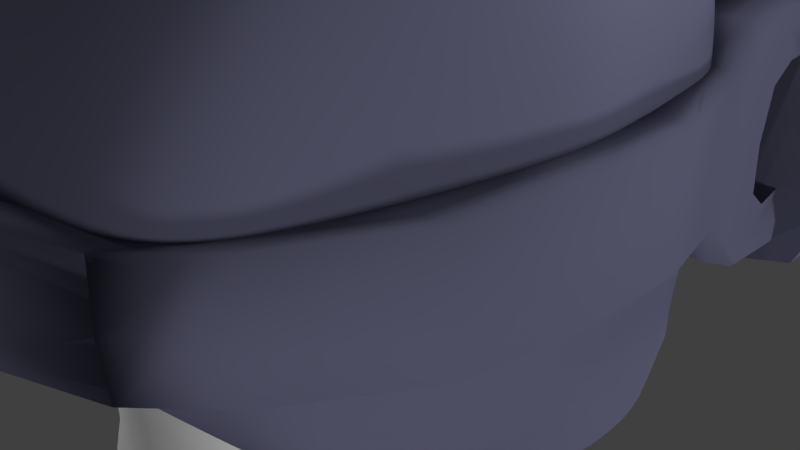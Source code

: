 # Source: head2.blend  (saved by Blender 2.78.0; exported with 4.5.12 LTS)
import bpy
from mathutils import Matrix  # noqa: F401  (used for matrix-valued properties, if any)

bpy.ops.wm.read_factory_settings(use_empty=True)
scene = bpy.context.scene
scene.name = 'Scene'

# ---- collections
col_collection_1 = bpy.data.collections.new('Collection 1'); scene.collection.children.link(col_collection_1)

# ---- materials (node trees are filled in below, after node groups)
mat_material_001 = bpy.data.materials.new('Material.001')
mat_material_001.alpha_threshold = 0.0
mat_material_001.use_transparent_shadow = False
mat_material_001.diffuse_color = (0.1139, 0.1155, 0.1845, 1.0)
mat_material_001.specular_color = (0.1329, 0.1329, 0.1329)
mat_material_001.roughness = 0.5

# ---- material node trees

# ---- world
world_world = bpy.data.worlds.new('World'); scene.world = world_world
world_world.color = (0.05088, 0.05088, 0.05088)
world_world.use_sun_shadow = False
world_world.sun_shadow_jitter_overblur = 0.0
world_world.cycles.sampling_method = 'MANUAL'

# ---- cameras
cam_camera = bpy.data.cameras.new('Camera')
cam_camera.clip_end = 100.0
cam_camera.lens = 35.0
cam_camera.sensor_width = 32.0
cam_camera.sensor_height = 18.0
cam_camera.ortho_scale = 7.314
cam_camera.dof.focus_distance = 0.0
cam_camera.dof.aperture_fstop = 128.0

# ---- lights
light_sun_003 = bpy.data.lights.new('Sun.003', 'SUN')
light_sun_003.transmission_factor = 0.0
light_sun_003.angle = 0.1993
light_sun_003.energy = 1.0
light_sun_003.shadow_buffer_clip_start = 0.5
light_sun_003.shadow_soft_size = 0.1
light_sun_003.shadow_cascade_max_distance = 1000.0
light_lamp_001 = bpy.data.lights.new('Lamp.001', 'POINT')
light_lamp_001.transmission_factor = 0.0
light_lamp_001.cutoff_distance = 30.0
light_lamp_001.energy = 100.0
light_lamp_001.shadow_buffer_clip_start = 1.001
light_lamp_001.shadow_soft_size = 0.1
light_lamp_001.shadow_maximum_resolution = 0.006
light_lamp_001.use_absolute_resolution = True
light_sun_002 = bpy.data.lights.new('Sun.002', 'SUN')
light_sun_002.transmission_factor = 0.0
light_sun_002.angle = 0.1993
light_sun_002.energy = 1.0
light_sun_002.shadow_buffer_clip_start = 0.5
light_sun_002.shadow_soft_size = 0.1
light_sun_002.shadow_cascade_max_distance = 1000.0
light_sun_001 = bpy.data.lights.new('Sun.001', 'SUN')
light_sun_001.transmission_factor = 0.0
light_sun_001.angle = 0.1993
light_sun_001.energy = 1.0
light_sun_001.shadow_buffer_clip_start = 0.5
light_sun_001.shadow_soft_size = 0.1
light_sun_001.shadow_cascade_max_distance = 1000.0
light_sun = bpy.data.lights.new('Sun', 'SUN')
light_sun.transmission_factor = 0.0
light_sun.angle = 0.1993
light_sun.energy = 1.0
light_sun.shadow_buffer_clip_start = 0.5
light_sun.shadow_soft_size = 0.1
light_sun.shadow_cascade_max_distance = 1000.0
light_lamp = bpy.data.lights.new('Lamp', 'POINT')
light_lamp.transmission_factor = 0.0
light_lamp.cutoff_distance = 30.0
light_lamp.energy = 100.0
light_lamp.shadow_buffer_clip_start = 1.001
light_lamp.shadow_soft_size = 0.1
light_lamp.shadow_maximum_resolution = 0.006
light_lamp.use_absolute_resolution = True

# ---- meshes
me_cube_002 = bpy.data.meshes.new('Cube.002')
me_cube_002.from_pydata([(-1.0, -3.085, -0.6945), (-0.7542, -2.389, 1.317), (-1.0, 1.651, -0.6945), (-0.7758, 1.769, 0.3066), (-0.7832, -1.71, 0.6596), (-0.8413, 1.422, -0.146), (-0.8668, 1.492, -0.4203), (-0.8631, -1.919, 0.0141), (-1.066, -0.6786, -0.6945), (-0.9863, 0.1986, 0.6714), (-1.0, 0.1498, 0.3043), (-0.9343, -0.1486, -0.2189), (-0.8183, -1.71, 0.321), (-0.8545, 1.457, -0.2831), (-0.9261, 0.0006009, 0.01895), (-0.8971, 1.571, -0.5574), (-0.8908, -2.434, -0.3199), (-0.9754, -0.4136, -0.4567), (1.0, -3.085, -0.6945), (0.7542, -2.389, 1.317), (1.0, 1.651, -0.6945), (0.7758, 1.769, 0.3066), (0.7832, -1.71, 0.6596), (0.8413, 1.422, -0.146), (0.8668, 1.492, -0.4203), (0.8631, -1.919, 0.0141), (1.066, -0.6786, -0.6945), (0.9863, 0.1986, 0.6714), (1.0, 0.1498, 0.3043), (0.9343, -0.1486, -0.2189), (0.0, 1.728, -0.6945), (0.0, 2.887, 0.1202), (0.0, -3.085, -0.6945), (0.0, -2.493, 1.317), (0.0, -2.118, 0.6596), (0.0, 2.154, -0.146), (0.0, 1.743, -0.4203), (0.0, -2.167, -0.01748), (0.0, 0.1986, 0.7185), (0.0, -0.6786, -0.6945), (0.8183, -1.71, 0.321), (0.8545, 1.457, -0.2831), (0.9261, 0.0006009, 0.01895), (0.0, 1.948, -0.2831), (0.0, -2.107, 0.321), (0.8971, 1.571, -0.5574), (0.8908, -2.434, -0.3199), (0.9754, -0.4136, -0.4567), (0.0, -2.626, -0.356), (0.0, 1.735, -0.5574)], [], [(10, 9, 3, 5), (34, 33, 1, 4), (38, 9, 1, 33), (44, 34, 4, 12), (14, 10, 5, 13), (17, 11, 6, 15), (48, 37, 7, 16), (16, 7, 11, 17), (12, 4, 10, 14), (31, 3, 9, 38), (4, 1, 9, 10), (2, 30, 39, 8), (15, 6, 36, 49), (13, 5, 35, 43), (8, 39, 32, 0), (5, 3, 31, 35), (6, 13, 43, 36), (7, 12, 14, 11), (11, 14, 13, 6), (37, 44, 12, 7), (2, 15, 49, 30), (0, 16, 17, 8), (32, 48, 16, 0), (8, 17, 15, 2), (28, 23, 21, 27), (34, 22, 19, 33), (38, 33, 19, 27), (44, 40, 22, 34), (42, 41, 23, 28), (47, 45, 24, 29), (48, 46, 25, 37), (46, 47, 29, 25), (40, 42, 28, 22), (31, 38, 27, 21), (22, 28, 27, 19), (20, 26, 39, 30), (45, 49, 36, 24), (41, 43, 35, 23), (26, 18, 32, 39), (23, 35, 31, 21), (24, 36, 43, 41), (25, 29, 42, 40), (29, 24, 41, 42), (37, 25, 40, 44), (20, 30, 49, 45), (18, 26, 47, 46), (32, 18, 46, 48), (26, 20, 45, 47)])
me_cube_002.polygons.foreach_set('use_smooth', [True] * 48)
_k = {(0, 8): 1.0, (1, 4): 1.0, (3, 9): 1.0, (2, 15): 1.0, (2, 30): 1.0, (1, 33): 1.0, (4, 12): 1.0, (3, 5): 1.0, (4, 34): 1.0, (5, 10): 1.0, (6, 13): 1.0, (7, 16): 1.0, (6, 11): 1.0, (7, 37): 1.0, (2, 8): 1.0, (1, 9): 1.0, (4, 10): 1.0, (7, 11): 1.0, (8, 17): 1.0, (11, 14): 1.0, (8, 39): 1.0, (9, 10): 1.0, (3, 31): 1.0, (0, 32): 1.0, (5, 35): 1.0, (6, 36): 1.0, (9, 38): 1.0, (30, 39): 1.0, (31, 38): 1.0, (32, 48): 1.0, (30, 49): 1.0, (36, 43): 1.0, (37, 44): 1.0, (33, 38): 1.0, (32, 39): 1.0, (33, 34): 1.0, (31, 35): 1.0, (7, 12): 1.0, (5, 13): 1.0, (10, 14): 1.0, (35, 43): 1.0, (34, 44): 1.0, (13, 43): 1.0, (12, 14): 1.0, (13, 14): 1.0, (12, 44): 1.0, (6, 15): 1.0, (0, 16): 1.0, (11, 17): 1.0, (37, 48): 1.0, (36, 49): 1.0, (15, 49): 1.0, (16, 17): 1.0, (16, 48): 1.0, (15, 17): 1.0, (18, 26): 1.0, (19, 22): 1.0, (21, 27): 1.0, (20, 45): 1.0, (20, 30): 1.0, (19, 33): 1.0, (22, 40): 1.0, (21, 23): 1.0, (22, 34): 1.0, (23, 28): 1.0, (24, 41): 1.0, (25, 46): 1.0, (24, 29): 1.0, (25, 37): 1.0, (20, 26): 1.0, (19, 27): 1.0, (22, 28): 1.0, (25, 29): 1.0, (26, 47): 1.0, (29, 42): 1.0, (26, 39): 1.0, (27, 28): 1.0, (21, 31): 1.0, (18, 32): 1.0, (23, 35): 1.0, (24, 36): 1.0, (27, 38): 1.0, (25, 40): 1.0, (23, 41): 1.0, (28, 42): 1.0, (41, 43): 1.0, (40, 42): 1.0, (41, 42): 1.0, (40, 44): 1.0, (24, 45): 1.0, (18, 46): 1.0, (29, 47): 1.0, (45, 49): 1.0, (46, 47): 1.0, (46, 48): 1.0, (45, 47): 1.0}
me_cube_002.attributes.new('crease_edge', 'FLOAT', 'EDGE').data.foreach_set('value', [_k.get((min(e.vertices), max(e.vertices)), 0.0) for e in me_cube_002.edges])
me_cube_002.use_remesh_preserve_volume = False
me_cube_002.use_remesh_preserve_attributes = False
me_cube_002.use_mirror_vertex_groups = False
me_cube_002.update()
me_cube_001 = bpy.data.meshes.new('Cube.001')
me_cube_001.from_pydata([(1.09, -1.096, 1.628), (1.093, 0.9555, 1.628), (0.9215, -1.042, 1.912), (1.026, 1.0, -0.9682), (0.9725, 1.0, 1.783), (1.178, 1.0, 0.6916), (1.191, -1.349, 0.6916), (1.203, 0.9555, 1.188), (1.183, -1.228, 1.188), (1.224, 1.0, -0.1542), (1.049, -1.076, -0.1542), (0.5735, 1.292, 1.685), (0.6053, -1.439, 1.721), (0.4863, 0.9908, 1.988), (0.5275, 1.0, -1.326), (0.4863, -0.9686, 2.096), (0.5494, -1.832, 0.6916), (0.3649, 1.211, 0.6916), (0.6603, -1.724, 1.188), (0.5458, 1.325, 1.188), (0.3516, 1.586, -0.3105), (0.6122, -1.076, -0.3282), (1.209, 1.0, -0.2303), (0.6046, 1.533, -0.4356), (1.261, 1.0, 0.4153), (1.195, -1.36, 0.4153), (0.2981, 1.191, 0.2996), (0.6384, -1.704, 0.3585), (0.2077, -1.439, 1.721), (0.181, 1.299, -1.383), (0.1669, -0.9228, 2.165), (0.2234, -1.898, 0.6916), (0.2266, -1.761, 1.188), (0.2101, -1.076, -0.4425), (0.2077, 1.319, 1.685), (0.1669, 0.9359, 2.049), (0.2234, 1.477, 0.6916), (0.2266, 1.443, 1.188), (0.2101, 1.797, -0.256), (0.2075, 1.609, -0.4076), (0.1639, 1.421, 0.2496), (0.2191, -1.704, 0.3211), (1.243, 1.0, 0.1544), (1.175, -1.272, 0.1544), (0.2642, 1.475, 0.04393), (0.6264, -1.401, 0.04393), (0.2149, -1.401, -0.02867), (0.1487, 1.593, 0.08978), (1.212, 1.0, -0.3437), (0.5932, 1.455, -0.5957), (0.2036, 1.519, -0.5886), (1.199, 1.0, -0.4092), (0.5867, 1.409, -0.6881), (0.2013, 1.467, -0.6932), (1.19, 1.0, -0.4551), (0.5821, 1.378, -0.753), (0.1997, 1.431, -0.7665), (1.17, 1.0, -0.552), (0.5723, 1.31, -0.8898), (0.1964, 1.354, -0.9212), (1.194, 1.0, -0.4322), (0.5844, 1.394, -0.7205), (0.2005, 1.449, -0.7298), (1.18, 1.0, -0.5036), (0.5772, 1.344, -0.8214), (0.1981, 1.393, -0.8439), (1.157, 1.0, -0.6163), (0.5659, 1.266, -0.9523), (0.1942, 1.304, -1.0), (1.321, -0.2418, 1.685), (0.958, -0.03745, -0.871), (1.082, -0.09342, 1.921), (1.412, -0.3682, 0.6916), (1.43, -0.3459, 1.188), (1.274, -0.09551, -0.124), (0.5962, -0.09342, 2.148), (0.4876, -0.1804, -1.021), (1.255, -0.03745, -0.2303), (1.361, -0.3682, 0.4153), (0.2768, -0.09342, 2.253), (1.285, -0.2728, 0.1544), (1.18, -0.03745, -0.3437), (1.161, -0.03745, -0.4092), (1.151, -0.03745, -0.4551), (1.121, -0.03745, -0.552), (1.156, -0.03745, -0.4322), (1.142, -0.03745, -0.5036), (1.102, -0.03745, -0.6163), (0.991, 0.2573, -1.0), (1.289, 0.111, 1.701), (1.051, 0.2172, 1.897), (1.381, 0.02054, 0.6916), (1.399, 0.03647, 1.188), (1.266, 0.2049, -0.1186), (0.5649, 0.2146, 2.145), (0.5275, 0.1549, -1.158), (1.259, 0.2573, -0.2303), (1.355, 0.02054, 0.4153), (0.181, 0.2399, -1.284), (0.2455, 0.199, 2.211), (1.288, 0.08884, 0.1544), (1.208, 0.2636, -0.3437), (1.199, 0.2573, -0.4092), (1.19, 0.2573, -0.4551), (1.17, 0.2573, -0.552), (1.194, 0.2573, -0.4322), (1.18, 0.2573, -0.5036), (1.157, 0.2573, -0.6163), (1.055, 0.5845, -1.0), (1.255, 0.5026, 1.701), (1.017, 0.5621, 1.875), (1.346, 0.452, 0.6916), (1.365, 0.4609, 1.188), (1.266, 0.5552, -0.1008), (0.5303, 0.5566, 2.074), (0.5275, 0.5272, -1.267), (1.237, 0.5845, -0.2303), (1.321, 0.452, 0.4153), (0.181, 0.7064, -1.387), (0.2109, 0.5236, 2.147), (1.288, 0.4902, 0.1544), (1.208, 0.5908, -0.3437), (1.199, 0.5845, -0.4092), (1.19, 0.5845, -0.4551), (1.17, 0.5845, -0.552), (1.194, 0.5845, -0.4322), (1.18, 0.5845, -0.5036), (1.157, 0.5845, -0.6163), (1.055, 0.7922, -1.0), (1.233, 0.7513, 1.701), (0.9945, 0.781, 1.85), (1.324, 0.726, 0.6916), (1.343, 0.7305, 1.188), (1.224, 0.7776, -0.1542), (0.5083, 0.7737, 2.026), (0.5275, 0.7636, -1.317), (1.209, 0.7922, -0.2303), (1.299, 0.726, 0.4153), (0.181, 1.003, -1.444), (0.1889, 0.7298, 2.106), (1.285, 0.7451, 0.1544), (1.212, 0.7922, -0.3437), (1.199, 0.7922, -0.4092), (1.19, 0.7922, -0.4551), (1.17, 0.7922, -0.552), (1.194, 0.7922, -0.4322), (1.18, 0.7922, -0.5036), (1.157, 0.7922, -0.6163), (1.119, 1.0, -0.8081), (0.5467, 1.133, -1.139), (0.1876, 1.301, -1.192), (1.053, -0.03745, -0.8081), (1.119, 0.2573, -0.8081), (1.119, 0.5845, -0.8081), (1.119, 0.7922, -0.8081), (0.3365, 1.538, -0.1571), (0.185, 1.714, -0.115), (0.2084, 1.677, -0.3707), (0.908, 1.173, 1.685), (0.7294, 0.9954, 1.902), (0.9767, 1.088, 0.6916), (0.9904, 1.185, 1.188), (0.788, 1.293, -0.2324), (0.908, -1.339, 1.656), (0.7912, 1.0, -1.163), (0.7039, -1.005, 2.004), (0.9767, -1.692, 0.6916), (0.9904, -1.651, 1.188), (0.9183, -1.076, -0.2412), (0.9069, 1.267, -0.333), (0.9576, -1.519, 0.3869), (0.8558, 1.096, 0.3575), (0.7585, 1.238, 0.09919), (0.9396, -1.401, 0.09919), (0.8898, 1.333, -0.4697), (0.88, 1.31, -0.5487), (0.8731, 1.294, -0.604), (0.8585, 1.261, -0.7209), (0.8765, 1.302, -0.5763), (0.8658, 1.277, -0.6625), (0.8489, 1.238, -0.7843), (0.8393, -0.09342, 2.012), (0.7912, -0.05633, -0.9413), (0.7912, 0.2061, -1.079), (0.8081, 0.2159, 2.024), (0.7734, 0.5593, 1.971), (0.7912, 0.5558, -1.151), (0.7912, 0.7779, -1.186), (0.7514, 0.7774, 1.935), (0.82, 1.121, -0.9736), (0.2299, -0.6857, -0.7245), (0.5143, -0.7012, -0.6315), (1.047, -0.7023, -0.3736), (0.4012, -0.3948, -0.8901), (0.7488, -0.4121, -0.7411), (1.124, -0.3198, -0.4423), (1.182, -0.3434, -0.1542), (1.146, -0.7095, -0.1542), (0.5063, -0.3451, -0.831), (0.3439, -0.6624, -0.672), (0.1151, -1.076, -0.4695), (0.0, 1.321, 1.685), (0.0, -1.439, 1.721), (-1.09, -1.096, 1.628), (-1.093, 0.9555, 1.628), (-0.9215, -1.042, 1.912), (-1.026, 1.0, -0.9682), (-0.9725, 1.0, 1.783), (0.0, 1.429, -1.385), (0.0, 0.9359, 2.085), (0.0, -0.9411, 2.155), (-1.178, 1.0, 0.6916), (-1.191, -1.349, 0.6916), (0.0, -1.935, 0.6916), (0.0, 1.541, 0.6916), (-1.203, 0.9555, 1.188), (-1.183, -1.228, 1.188), (0.0, -1.761, 1.188), (0.0, 1.49, 1.188), (-1.224, 1.0, -0.1542), (-1.049, -1.076, -0.1542), (0.0, -1.076, -0.5022), (0.0, 1.899, -0.2183), (-0.5735, 1.292, 1.685), (-0.6053, -1.439, 1.721), (-0.4863, 0.9908, 1.988), (-0.5275, 1.0, -1.326), (-0.4863, -0.9686, 2.096), (-0.5494, -1.832, 0.6916), (-0.3649, 1.211, 0.6916), (-0.6603, -1.724, 1.188), (-0.5458, 1.325, 1.188), (-0.3516, 1.586, -0.3105), (-0.6122, -1.076, -0.3282), (-1.209, 1.0, -0.2303), (0.0, 1.655, -0.3937), (-0.6046, 1.533, -0.4356), (-1.261, 1.0, 0.4153), (-1.195, -1.36, 0.4153), (0.0, -1.704, 0.3016), (0.0, 1.523, 0.4312), (-0.2981, 1.191, 0.2996), (-0.6384, -1.704, 0.3585), (-0.2077, -1.439, 1.721), (-0.181, 1.299, -1.383), (-0.1669, -0.9228, 2.165), (-0.2234, -1.898, 0.6916), (-0.2266, -1.761, 1.188), (-0.2101, -1.076, -0.4425), (-0.2077, 1.319, 1.685), (-0.1669, 0.9359, 2.049), (-0.2234, 1.477, 0.6916), (-0.2266, 1.443, 1.188), (-0.2101, 1.797, -0.256), (-0.2075, 1.609, -0.4076), (-0.1639, 1.421, 0.2496), (-0.2191, -1.704, 0.3211), (-1.243, 1.0, 0.1544), (-1.175, -1.272, 0.1544), (0.0, -1.401, -0.06659), (0.0, 1.709, 0.1137), (-0.2642, 1.475, 0.04393), (-0.6264, -1.401, 0.04393), (-0.2149, -1.401, -0.02867), (-0.1487, 1.593, 0.08978), (-1.212, 1.0, -0.3437), (0.0, 1.682, -0.6006), (-0.5932, 1.455, -0.5957), (-0.2036, 1.519, -0.5886), (-1.199, 1.0, -0.4092), (0.0, 1.607, -0.7099), (-0.5867, 1.409, -0.6881), (-0.2013, 1.467, -0.6932), (-1.19, 1.0, -0.4551), (0.0, 1.604, -0.784), (-0.5821, 1.378, -0.753), (-0.1997, 1.431, -0.7665), (-1.17, 1.0, -0.552), (0.0, 1.552, -0.9704), (-0.5723, 1.31, -0.8898), (-0.1964, 1.354, -0.9212), (-1.194, 1.0, -0.4322), (0.0, 1.53, -0.7483), (-0.5844, 1.394, -0.7205), (-0.2005, 1.449, -0.7298), (-1.18, 1.0, -0.5036), (0.0, 1.608, -0.8662), (-0.5772, 1.344, -0.8214), (-0.1981, 1.393, -0.8439), (-1.157, 1.0, -0.6163), (0.0, 1.494, -1.033), (-0.5659, 1.266, -0.9523), (-0.1942, 1.304, -1.0), (-1.321, -0.2418, 1.685), (-0.958, -0.03745, -0.871), (-1.082, -0.09342, 1.921), (0.0, -0.09342, 2.289), (-1.412, -0.3682, 0.6916), (-1.43, -0.3459, 1.188), (-1.285, -0.1106, -0.1275), (-0.5962, -0.09342, 2.148), (-0.4876, -0.1804, -1.021), (-1.227, -0.03745, -0.2303), (-1.361, -0.3682, 0.4153), (-0.2768, -0.09342, 2.253), (-1.285, -0.2728, 0.1544), (-1.18, -0.03745, -0.3437), (-1.161, -0.03745, -0.4092), (-1.151, -0.03745, -0.4551), (-1.121, -0.03745, -0.552), (-1.156, -0.03745, -0.4322), (-1.142, -0.03745, -0.5036), (-1.102, -0.03745, -0.6163), (-0.991, 0.2573, -1.0), (-1.289, 0.111, 1.701), (-1.051, 0.2172, 1.897), (0.0, 0.199, 2.247), (0.0, 0.4435, -1.348), (-1.381, 0.02054, 0.6916), (-1.399, 0.03647, 1.188), (-1.245, 0.2049, -0.1186), (-0.5649, 0.2146, 2.145), (-0.5275, 0.1549, -1.158), (-1.23, 0.2573, -0.2303), (-1.355, 0.02054, 0.4153), (-0.181, 0.2399, -1.284), (-0.2455, 0.199, 2.211), (-1.285, 0.08884, 0.1544), (-1.212, 0.2573, -0.3437), (-1.199, 0.2573, -0.4092), (-1.19, 0.2573, -0.4551), (-1.17, 0.2573, -0.552), (-1.194, 0.2573, -0.4322), (-1.18, 0.2573, -0.5036), (-1.157, 0.2573, -0.6163), (-1.055, 0.5845, -1.0), (-1.255, 0.5026, 1.701), (-1.017, 0.5621, 1.875), (0.0, 0.5236, 2.183), (0.0, 0.8866, -1.409), (-1.346, 0.452, 0.6916), (-1.365, 0.4609, 1.188), (-1.249, 0.5552, -0.1008), (-0.5303, 0.5566, 2.074), (-0.5275, 0.5272, -1.267), (-1.233, 0.5845, -0.2303), (-1.321, 0.452, 0.4153), (-0.181, 0.7064, -1.387), (-0.2109, 0.5236, 2.147), (-1.285, 0.4902, 0.1544), (-1.212, 0.5845, -0.3437), (-1.199, 0.5845, -0.4092), (-1.19, 0.5845, -0.4551), (-1.17, 0.5845, -0.552), (-1.194, 0.5845, -0.4322), (-1.18, 0.5845, -0.5036), (-1.157, 0.5845, -0.6163), (-1.055, 0.7922, -1.0), (-1.233, 0.7513, 1.701), (-0.9945, 0.781, 1.85), (0.0, 0.7298, 2.142), (0.0, 1.168, -1.459), (-1.324, 0.726, 0.6916), (-1.343, 0.7305, 1.188), (-1.249, 0.7776, -0.1542), (-0.5083, 0.7737, 2.026), (-0.5275, 0.7636, -1.317), (-1.233, 0.7922, -0.2303), (-1.299, 0.726, 0.4153), (-0.181, 1.003, -1.444), (-0.1889, 0.7298, 2.106), (-1.285, 0.7451, 0.1544), (-1.212, 0.7922, -0.3437), (-1.199, 0.7922, -0.4092), (-1.19, 0.7922, -0.4551), (-1.17, 0.7922, -0.552), (-1.194, 0.7922, -0.4322), (-1.18, 0.7922, -0.5036), (-1.157, 0.7922, -0.6163), (-1.119, 1.0, -0.8081), (0.0, 1.514, -1.225), (-0.5467, 1.133, -1.139), (-0.1876, 1.301, -1.192), (-1.053, -0.03745, -0.8081), (-1.119, 0.2573, -0.8081), (-1.119, 0.5845, -0.8081), (-1.119, 0.7922, -0.8081), (0.0, 1.835, -0.09371), (-0.3365, 1.538, -0.1571), (-0.185, 1.714, -0.115), (-0.2084, 1.677, -0.3707), (-0.908, 1.173, 1.685), (-0.7294, 0.9954, 1.902), (-0.9767, 1.088, 0.6916), (-0.9904, 1.185, 1.188), (-0.788, 1.293, -0.2324), (-0.908, -1.339, 1.656), (-0.7912, 1.0, -1.163), (-0.7039, -1.005, 2.004), (-0.9767, -1.692, 0.6916), (-0.9904, -1.651, 1.188), (-0.9183, -1.076, -0.2412), (-0.9069, 1.267, -0.333), (-0.9576, -1.519, 0.3869), (-0.8558, 1.096, 0.3575), (-0.7585, 1.238, 0.09919), (-0.9396, -1.401, 0.09919), (-0.8898, 1.333, -0.4697), (-0.88, 1.31, -0.5487), (-0.8731, 1.294, -0.604), (-0.8585, 1.261, -0.7209), (-0.8765, 1.302, -0.5763), (-0.8658, 1.277, -0.6625), (-0.8489, 1.238, -0.7843), (-0.8393, -0.09342, 2.012), (-0.7912, -0.05633, -0.9413), (-0.7912, 0.2061, -1.079), (-0.8081, 0.2159, 2.024), (-0.7734, 0.5593, 1.971), (-0.7912, 0.5558, -1.151), (-0.7912, 0.7779, -1.186), (-0.7514, 0.7774, 1.935), (-0.82, 1.121, -0.9736), (-0.2299, -0.6857, -0.7245), (0.0, -0.5842, -0.7537), (-0.5143, -0.7012, -0.6315), (-1.047, -0.7023, -0.3736), (-0.4012, -0.3948, -0.8901), (0.0, -0.2053, -0.9473), (-0.7488, -0.4121, -0.7411), (-1.124, -0.3198, -0.4423), (-1.182, -0.3434, -0.1542), (-1.146, -0.7095, -0.1542), (-0.5063, -0.3451, -0.831), (-0.3439, -0.6624, -0.672), (-0.1151, -1.076, -0.4695)], [], [(78, 72, 6, 25), (158, 159, 4, 1), (69, 71, 2, 0), (41, 31, 213, 239), (161, 158, 1, 7), (79, 296, 210, 30), (73, 69, 0, 8), (28, 30, 210, 202), (32, 28, 202, 217), (171, 160, 5, 24), (31, 32, 217, 213), (72, 73, 8, 6), (160, 161, 7, 5), (169, 162, 9, 22), (221, 424, 199, 200), (39, 157, 20, 23), (36, 37, 19, 17), (166, 167, 18, 16), (40, 36, 17, 26), (167, 163, 12, 18), (163, 165, 15, 12), (181, 75, 15, 165), (37, 34, 11, 19), (170, 166, 16, 27), (34, 35, 13, 11), (50, 39, 23, 49), (174, 169, 22, 48), (173, 170, 27, 45), (47, 40, 26, 44), (172, 171, 24, 42), (46, 41, 239, 259), (80, 78, 25, 43), (45, 27, 41, 46), (260, 240, 40, 47), (266, 235, 39, 50), (201, 209, 35, 34), (218, 201, 34, 37), (240, 214, 36, 40), (214, 218, 37, 36), (235, 157, 39), (16, 18, 32, 31), (18, 12, 28, 32), (12, 15, 30, 28), (75, 79, 30, 15), (27, 16, 31, 41), (222, 387, 156, 38), (21, 45, 46, 33), (74, 80, 43, 10, 197, 196), (33, 46, 259, 221, 200), (162, 172, 42, 9), (38, 156, 155, 20), (168, 173, 45, 21), (270, 266, 50, 53), (175, 174, 48, 51), (53, 50, 49, 52), (62, 53, 52, 61), (178, 175, 51, 60), (282, 270, 53, 62), (286, 274, 56, 65), (179, 176, 54, 63), (65, 56, 55, 64), (68, 59, 58, 67), (180, 177, 57, 66), (290, 278, 59, 68), (274, 282, 62, 56), (176, 178, 60, 54), (56, 62, 61, 55), (59, 65, 64, 58), (177, 179, 63, 57), (278, 286, 65, 59), (380, 290, 68, 150), (189, 180, 66, 148), (150, 68, 67, 149), (152, 107, 87, 151), (104, 106, 86, 84), (103, 105, 85, 83), (107, 104, 84, 87), (106, 103, 83, 86), (105, 102, 82, 85), (102, 101, 81, 82), (93, 100, 80, 74), (94, 99, 79, 75), (100, 97, 78, 80), (101, 96, 77, 81), (184, 94, 75, 181), (96, 93, 74, 77), (91, 92, 73, 72), (92, 89, 69, 73), (99, 316, 296, 79), (183, 88, 70, 182), (89, 90, 71, 69), (97, 91, 72, 78), (117, 111, 91, 97), (109, 110, 90, 89), (186, 108, 88, 183), (119, 338, 316, 99), (112, 109, 89, 92), (111, 112, 92, 91), (116, 113, 93, 96), (185, 114, 94, 184), (118, 115, 95, 98), (121, 116, 96, 101), (120, 117, 97, 100), (339, 118, 98, 317), (114, 119, 99, 94), (113, 120, 100, 93), (122, 121, 101, 102), (125, 122, 102, 105), (126, 123, 103, 106), (127, 124, 104, 107), (123, 125, 105, 103), (124, 126, 106, 104), (153, 127, 107, 152), (154, 147, 127, 153), (144, 146, 126, 124), (143, 145, 125, 123), (147, 144, 124, 127), (146, 143, 123, 126), (145, 142, 122, 125), (142, 141, 121, 122), (133, 140, 120, 113), (134, 139, 119, 114), (361, 138, 118, 339), (140, 137, 117, 120), (141, 136, 116, 121), (138, 135, 115, 118), (188, 134, 114, 185), (136, 133, 113, 116), (131, 132, 112, 111), (132, 129, 109, 112), (139, 360, 338, 119), (187, 128, 108, 186), (129, 130, 110, 109), (137, 131, 111, 117), (24, 5, 131, 137), (1, 4, 130, 129), (164, 3, 128, 187), (35, 209, 360, 139), (7, 1, 129, 132), (5, 7, 132, 131), (22, 9, 133, 136), (159, 13, 134, 188), (29, 14, 135, 138), (48, 22, 136, 141), (42, 24, 137, 140), (208, 29, 138, 361), (13, 35, 139, 134), (9, 42, 140, 133), (51, 48, 141, 142), (60, 51, 142, 145), (63, 54, 143, 146), (66, 57, 144, 147), (54, 60, 145, 143), (57, 63, 146, 144), (148, 66, 147, 154), (3, 148, 154, 128), (128, 154, 153, 108), (108, 153, 152, 88), (88, 152, 151, 70), (29, 150, 149, 14), (164, 189, 148, 3), (208, 380, 150, 29), (155, 156, 47, 44), (156, 387, 260, 47), (157, 235, 222, 38), (20, 157, 38), (14, 149, 189, 164), (4, 159, 188, 130), (14, 164, 187, 135), (135, 187, 186, 115), (130, 188, 185, 110), (110, 185, 184, 90), (115, 186, 183, 95), (95, 183, 182, 76), (90, 184, 181, 71), (149, 67, 180, 189), (58, 64, 179, 177), (55, 61, 178, 176), (67, 58, 177, 180), (64, 55, 176, 179), (61, 52, 175, 178), (52, 49, 174, 175), (10, 43, 173, 168), (20, 155, 44, 172, 162), (44, 26, 171, 172), (43, 25, 170, 173), (49, 23, 169, 174), (25, 6, 166, 170), (71, 181, 165, 2), (0, 2, 165, 163), (8, 0, 163, 167), (6, 8, 167, 166), (23, 20, 162, 169), (17, 19, 161, 160), (26, 17, 160, 171), (19, 11, 158, 161), (11, 13, 159, 158), (168, 192, 197, 10), (33, 191, 192, 168, 21), (424, 190, 221), (192, 191, 194, 195), (191, 199, 198, 194), (428, 193, 190, 424), (195, 194, 151, 87, 84, 86, 83, 85, 82, 81), (194, 198, 182, 70, 151), (196, 195, 81, 77, 74), (197, 192, 195, 196), (182, 198, 428, 317, 76), (198, 199, 424, 428), (200, 199, 191, 33), (76, 193, 428, 317, 98, 95), (303, 238, 212, 297), (391, 204, 207, 392), (293, 203, 205, 295), (256, 239, 213, 246), (394, 215, 204, 391), (304, 245, 210, 296), (298, 216, 203, 293), (243, 202, 210, 245), (247, 217, 202, 243), (404, 237, 211, 393), (246, 213, 217, 247), (297, 212, 216, 298), (393, 211, 215, 394), (402, 234, 219, 395), (221, 435, 434, 424), (254, 236, 232, 390), (251, 229, 231, 252), (399, 228, 230, 400), (255, 241, 229, 251), (400, 230, 224, 396), (396, 224, 227, 398), (414, 398, 227, 300), (252, 231, 223, 249), (403, 242, 228, 399), (249, 223, 225, 250), (268, 267, 236, 254), (407, 265, 234, 402), (406, 262, 242, 403), (264, 261, 241, 255), (405, 257, 237, 404), (263, 259, 239, 256), (305, 258, 238, 303), (262, 263, 256, 242), (260, 264, 255, 240), (266, 268, 254, 235), (201, 249, 250, 209), (218, 252, 249, 201), (240, 255, 251, 214), (214, 251, 252, 218), (235, 254, 390), (228, 246, 247, 230), (230, 247, 243, 224), (224, 243, 245, 227), (300, 227, 245, 304), (242, 256, 246, 228), (222, 253, 389, 387), (233, 248, 263, 262), (299, 431, 432, 220, 258, 305), (248, 435, 221, 259, 263), (395, 219, 257, 405), (253, 232, 388, 389), (401, 233, 262, 406), (270, 272, 268, 266), (408, 269, 265, 407), (272, 271, 267, 268), (284, 283, 271, 272), (411, 281, 269, 408), (282, 284, 272, 270), (286, 288, 276, 274), (412, 285, 273, 409), (288, 287, 275, 276), (292, 291, 279, 280), (413, 289, 277, 410), (290, 292, 280, 278), (274, 276, 284, 282), (409, 273, 281, 411), (276, 275, 283, 284), (280, 279, 287, 288), (410, 277, 285, 412), (278, 280, 288, 286), (380, 382, 292, 290), (422, 379, 289, 413), (382, 381, 291, 292), (384, 383, 312, 334), (331, 309, 311, 333), (330, 308, 310, 332), (334, 312, 309, 331), (333, 311, 308, 330), (332, 310, 307, 329), (329, 307, 306, 328), (320, 299, 305, 327), (321, 300, 304, 326), (327, 305, 303, 324), (328, 306, 302, 323), (417, 414, 300, 321), (323, 302, 299, 320), (318, 297, 298, 319), (319, 298, 293, 314), (326, 304, 296, 316), (416, 415, 294, 313), (314, 293, 295, 315), (324, 303, 297, 318), (346, 324, 318, 340), (336, 314, 315, 337), (419, 416, 313, 335), (348, 326, 316, 338), (341, 319, 314, 336), (340, 318, 319, 341), (345, 323, 320, 342), (418, 417, 321, 343), (347, 325, 322, 344), (350, 328, 323, 345), (349, 327, 324, 346), (339, 317, 325, 347), (343, 321, 326, 348), (342, 320, 327, 349), (351, 329, 328, 350), (354, 332, 329, 351), (355, 333, 330, 352), (356, 334, 331, 353), (352, 330, 332, 354), (353, 331, 333, 355), (385, 384, 334, 356), (386, 385, 356, 378), (375, 353, 355, 377), (374, 352, 354, 376), (378, 356, 353, 375), (377, 355, 352, 374), (376, 354, 351, 373), (373, 351, 350, 372), (364, 342, 349, 371), (365, 343, 348, 370), (361, 339, 347, 369), (371, 349, 346, 368), (372, 350, 345, 367), (369, 347, 344, 366), (421, 418, 343, 365), (367, 345, 342, 364), (362, 340, 341, 363), (363, 341, 336, 358), (370, 348, 338, 360), (420, 419, 335, 357), (358, 336, 337, 359), (368, 346, 340, 362), (237, 368, 362, 211), (204, 358, 359, 207), (397, 420, 357, 206), (250, 370, 360, 209), (215, 363, 358, 204), (211, 362, 363, 215), (234, 367, 364, 219), (392, 421, 365, 225), (244, 369, 366, 226), (265, 372, 367, 234), (257, 371, 368, 237), (208, 361, 369, 244), (225, 365, 370, 250), (219, 364, 371, 257), (269, 373, 372, 265), (281, 376, 373, 269), (285, 377, 374, 273), (289, 378, 375, 277), (273, 374, 376, 281), (277, 375, 377, 285), (379, 386, 378, 289), (206, 357, 386, 379), (357, 335, 385, 386), (335, 313, 384, 385), (313, 294, 383, 384), (244, 226, 381, 382), (397, 206, 379, 422), (208, 244, 382, 380), (388, 261, 264, 389), (389, 264, 260, 387), (390, 253, 222, 235), (232, 253, 390), (226, 397, 422, 381), (207, 359, 421, 392), (226, 366, 420, 397), (366, 344, 419, 420), (359, 337, 418, 421), (337, 315, 417, 418), (344, 322, 416, 419), (322, 301, 415, 416), (315, 295, 414, 417), (381, 422, 413, 291), (279, 410, 412, 287), (275, 409, 411, 283), (291, 413, 410, 279), (287, 412, 409, 275), (283, 411, 408, 271), (271, 408, 407, 267), (220, 401, 406, 258), (232, 395, 405, 261, 388), (261, 405, 404, 241), (258, 406, 403, 238), (267, 407, 402, 236), (238, 403, 399, 212), (295, 205, 398, 414), (203, 396, 398, 205), (216, 400, 396, 203), (212, 399, 400, 216), (236, 402, 395, 232), (229, 393, 394, 231), (241, 404, 393, 229), (231, 394, 391, 223), (223, 391, 392, 225), (401, 220, 432, 426), (248, 233, 401, 426, 425), (424, 221, 423), (426, 430, 429, 425), (425, 429, 433, 434), (428, 424, 423, 427), (430, 306, 307, 310, 308, 311, 309, 312, 383, 429), (429, 383, 294, 415, 433), (431, 299, 302, 306, 430), (432, 431, 430, 426), (415, 301, 317, 428, 433), (433, 428, 424, 434), (435, 248, 425, 434), (301, 322, 325, 317, 428, 427)])
me_cube_001.polygons.foreach_set('use_smooth', [True] * 422)
me_cube_001.materials.append(mat_material_001)
me_cube_001.use_remesh_preserve_volume = False
me_cube_001.use_remesh_preserve_attributes = False
me_cube_001.use_mirror_vertex_groups = False
me_cube_001.update()
me_cube_000 = bpy.data.meshes.new('Cube.000')
me_cube_000.from_pydata([(0.0, -0.6602, -0.05587), (0.0, -3.708, -0.05587), (3.816, -3.426, -0.05587), (3.816, -0.6602, -0.05587), (3.414, -3.426, -1.803), (3.414, -3.426, 1.691), (3.414, -0.6602, -1.803), (3.414, -0.6602, 1.691), (0.0, -0.5953, -2.08), (0.0, -0.5953, 1.969), (0.0, -3.491, -2.08), (0.0, -3.491, 1.969), (3.122, -0.6602, -0.05587), (3.122, -3.69, -0.05587), (2.793, -0.5685, 1.843), (2.793, -3.518, -1.955), (2.793, -0.5685, -1.955), (2.793, -3.518, 1.843), (0.0, -0.6602, 0.9111), (3.749, -3.426, 0.8177), (3.749, -0.6602, 0.8177), (2.958, -3.652, 1.449), (2.958, -0.6143, 0.8937), (3.749, -0.6602, -0.9295), (3.749, -3.426, -0.9295), (0.0, -3.615, -1.597), (0.0, -0.6602, -1.023), (2.958, -3.652, -1.58), (2.958, -0.6143, -1.005), (0.8334, -3.499, 1.931), (0.0, -3.691, 0.2314), (0.809, -3.625, 1.462), (0.7533, -3.677, 0.391), (0.6256, -3.687, 0.2314), (1.944, -3.697, -0.05587), (2.206, -3.651, 1.109), (1.392, -3.656, 0.7741), (2.974, -3.656, 1.299), (2.98, -3.657, -1.371), (2.135, -3.696, -0.05587), (1.663, -3.663, 0.6784), (2.98, -3.571, -1.371), (2.958, -3.566, -1.58), (2.135, -3.61, -0.05587), (1.944, -3.611, -0.05587), (2.958, -3.566, 1.449), (2.206, -3.565, 1.109), (1.392, -3.57, 0.7741), (2.974, -3.57, 1.299), (1.663, -3.577, 0.6784), (0.8334, -3.429, 1.931), (0.0, -3.421, 1.969), (0.0, -3.545, 1.467), (0.809, -3.555, 1.462), (0.0, -3.621, 0.2314), (0.7533, -3.607, 0.391), (0.6256, -3.617, 0.2314), (3.749, -1.652, -0.9295), (3.816, -2.053, -0.05587), (3.749, -1.691, 0.8177), (3.782, -2.053, 0.381), (3.783, -2.053, -0.4889), (3.816, -1.929, -0.05587), (3.756, -0.6602, -0.8354), (3.757, -0.6602, 0.712), (3.757, -1.621, 0.712), (3.785, -1.929, 0.3502), (3.784, -1.929, -0.4658), (3.756, -1.614, -0.8354), (3.816, -1.003, -0.05587), (3.816, -1.667, -0.05587), (3.795, -1.638, 0.2193), (3.787, -1.544, 0.3271), (3.783, -1.414, 0.3733), (3.784, -1.243, 0.372), (3.788, -1.106, 0.304), (3.797, -1.028, 0.1885), (3.807, -0.9936, 0.06535), (3.804, -1.675, 0.1038), (3.807, -1.054, -0.1733), (3.8, -1.177, -0.2838), (3.797, -1.337, -0.3063), (3.799, -1.483, -0.2798), (3.808, -1.622, -0.1656), (3.852, -1.035, -0.04614), (3.852, -1.634, -0.04614), (3.833, -1.607, 0.2017), (3.825, -1.523, 0.2988), (3.822, -1.406, 0.3404), (3.823, -1.252, 0.3393), (3.827, -1.129, 0.278), (3.835, -1.058, 0.174), (3.843, -1.027, 0.06305), (3.841, -1.641, 0.09772), (3.844, -1.082, -0.1519), (3.838, -1.192, -0.2514), (3.835, -1.336, -0.2717), (3.837, -1.468, -0.2479), (3.844, -1.593, -0.145), (3.735, -0.6602, -0.8354), (3.728, -0.6602, -0.9295), (3.728, -1.652, -0.9295), (3.795, -1.929, -0.05587), (3.795, -2.053, -0.05587), (3.728, -0.6602, 0.8177), (3.728, -1.691, 0.8177), (3.761, -2.053, 0.381), (3.761, -2.053, -0.4889), (3.736, -0.6602, 0.712), (3.736, -1.621, 0.712), (3.763, -1.929, 0.3502), (3.763, -1.929, -0.4658), (3.735, -1.614, -0.8354)], [], [(19, 5, 17, 21), (22, 14, 7, 20), (20, 7, 5, 19, 59), (24, 2, 13, 38, 27), (16, 6, 4, 15), (28, 12, 3, 63, 23), (14, 9, 11, 29, 17), (58, 61, 107, 103), (21, 17, 29, 31), (27, 34, 1, 25), (7, 14, 17, 5), (26, 0, 12, 28), (8, 16, 15, 10), (18, 9, 14, 22), (0, 18, 22, 12), (13, 37, 40, 39), (3, 64, 65, 66, 62, 70, 78, 71, 72, 73, 74, 75, 76, 77, 69), (12, 22, 20, 64, 3), (2, 19, 21, 37, 13), (8, 26, 28, 16), (15, 27, 25, 10), (6, 23, 57, 24, 4), (16, 28, 23, 6), (4, 24, 27, 15), (31, 29, 50, 53), (33, 32, 55, 56), (34, 36, 35, 21, 31, 32, 33, 30, 1), (40, 37, 48, 49), (39, 38, 13), (35, 36, 47, 46), (44, 42, 41, 43), (43, 49, 48, 45, 46, 47, 44), (27, 38, 41, 42), (36, 34, 44, 47), (39, 40, 49, 43), (34, 27, 42, 44), (21, 35, 46, 45), (38, 39, 43, 41), (37, 21, 45, 48), (53, 50, 51, 52), (54, 56, 55, 53, 52), (30, 33, 56, 54), (29, 11, 51, 50), (32, 31, 53, 55), (84, 92, 91, 90, 89, 88, 87, 86, 93, 85), (58, 60, 59, 19, 2), (57, 61, 58, 2, 24), (62, 66, 110, 102), (62, 67, 68, 63, 3, 69, 79, 80, 81, 82, 83, 70), (82, 81, 96, 97), (76, 75, 90, 91), (85, 98, 97, 96, 95, 94, 84), (77, 76, 91, 92), (83, 82, 97, 98), (69, 77, 92, 84), (70, 83, 98, 85), (78, 70, 85, 93), (72, 71, 86, 87), (71, 78, 93, 86), (73, 72, 87, 88), (79, 69, 84, 94), (74, 73, 88, 89), (80, 79, 94, 95), (75, 74, 89, 90), (81, 80, 95, 96), (100, 99, 112, 111, 102, 103, 107, 101), (102, 110, 109, 108, 104, 105, 106, 103), (67, 62, 102, 111), (61, 57, 101, 107), (68, 67, 111, 112), (57, 23, 100, 101), (63, 68, 112, 99), (23, 63, 99, 100), (64, 20, 104, 108), (20, 59, 105, 104), (65, 64, 108, 109), (59, 60, 106, 105), (66, 65, 109, 110), (60, 58, 103, 106)])
me_cube_000.materials.append(mat_material_001)
me_cube_000.use_remesh_preserve_volume = False
me_cube_000.use_remesh_preserve_attributes = False
me_cube_000.use_mirror_vertex_groups = False
me_cube_000.update()
me_cube_004 = bpy.data.meshes.new('Cube.004')
me_cube_004.from_pydata([(-0.6667, -0.8117, -2.42), (-0.6667, -0.8117, 0.7292), (-0.6667, 0.5871, -2.205), (-0.6667, 0.5871, 0.5814), (0.6667, -0.8117, -2.523), (0.6667, -0.8117, 0.8264), (0.6667, 0.5871, -2.205), (0.6667, 0.5871, 0.5814), (-0.6667, -1.0, -0.8424), (-0.2069, 0.6564, -0.8465), (0.7991, 0.7109, -0.8453), (0.6667, -1.0, -0.8424), (-0.75, -0.8915, 0.05696), (-0.2069, 0.6428, 0.1034), (0.7991, 0.6984, 0.03467), (0.75, -0.8909, 0.007102), (-0.2069, 0.6428, -1.747), (0.7991, 0.6984, -1.679), (0.75, -0.8839, -1.652), (-0.75, -0.8867, -1.714), (-0.75, 0.05586, -2.385), (-0.75, 0.05586, 0.7193), (0.75, 0.05586, -2.463), (0.75, 0.05586, 0.7922), (1.0, 0.1675, -0.838), (-1.0, 0.2306, -0.8398), (1.0, 0.1253, 0.09748), (-1.0, 0.1713, 0.1438), (-1.0, 0.1761, -1.786), (1.0, 0.1336, -1.731), (1.0, 0.02723, 0.6274), (1.0, -0.8117, 0.6602), (1.0, -0.8117, -2.334), (1.0, 0.5647, -0.8452), (1.0, 0.02446, -2.301), (1.0, 0.546, 0.002945), (1.0, 0.5446, -1.659), (1.0, 0.3834, -2.081), (1.0, 0.3945, 0.4), (1.0, -0.8117, -2.063), (1.0, 0.009212, 0.4188), (1.0, -0.8117, 0.4338), (1.0, 0.005055, -2.056), (1.0, 0.3542, -0.8452), (1.0, 0.3437, -0.01645), (1.0, 0.3451, -1.641), (1.0, 0.2532, -1.945), (1.0, 0.267, 0.2753), (1.0, 0.09633, -1.455), (1.0, -0.1591, -1.675), (1.0, 0.08709, -0.183), (1.0, -0.1869, 0.03968), (-1.0, 0.08628, -0.1806), (-1.0, -0.17, -1.678), (-1.0, 0.09269, -1.463), (-1.0, -0.1893, 0.04047), (-13.41, -0.8117, -2.42), (-13.41, -0.8117, 0.7292), (-13.41, 0.5871, -2.205), (-13.41, 0.5871, 0.5814), (-14.74, -0.8117, -2.523), (-14.74, -0.8117, 0.8264), (-14.74, 0.5871, -2.205), (-14.74, 0.5871, 0.5814), (-13.41, -1.0, -0.8424), (-13.87, 0.6564, -0.8465), (-14.88, 0.7109, -0.8453), (-14.74, -1.0, -0.8424), (-13.33, -0.8915, 0.05696), (-13.87, 0.6428, 0.1034), (-14.88, 0.6984, 0.03467), (-14.83, -0.8909, 0.007102), (-13.87, 0.6428, -1.747), (-14.88, 0.6984, -1.679), (-14.83, -0.8839, -1.652), (-13.33, -0.8867, -1.714), (-13.33, 0.05586, -2.385), (-13.33, 0.05586, 0.7193), (-14.83, 0.05586, -2.463), (-14.83, 0.05586, 0.7922), (-15.08, 0.1675, -0.838), (-13.08, 0.2306, -0.8398), (-15.08, 0.1253, 0.09748), (-13.08, 0.1713, 0.1438), (-13.08, 0.1761, -1.786), (-15.08, 0.1336, -1.731), (-15.08, 0.02723, 0.6274), (-15.08, -0.8117, 0.6602), (-15.08, -0.8117, -2.334), (-15.08, 0.5647, -0.8452), (-15.08, 0.02446, -2.301), (-15.08, 0.546, 0.002945), (-15.08, 0.5446, -1.659), (-15.08, 0.3834, -2.081), (-15.08, 0.3945, 0.4), (-15.08, -0.8117, -2.063), (-15.08, 0.009212, 0.4188), (-15.08, -0.8117, 0.4338), (-15.08, 0.005055, -2.056), (-15.08, 0.3542, -0.8452), (-15.08, 0.3437, -0.01645), (-15.08, 0.3451, -1.641), (-15.08, 0.2532, -1.945), (-15.08, 0.267, 0.2753), (-15.08, 0.09633, -1.455), (-15.08, -0.1591, -1.675), (-15.08, 0.08709, -0.183), (-15.08, -0.1869, 0.03968), (-13.08, 0.08628, -0.1806), (-13.08, -0.17, -1.678), (-13.08, 0.09269, -1.463), (-13.08, -0.1893, 0.04047), (-2.217, 6.487, -0.1692), (-2.217, 6.524, -0.8417), (-1.004, 6.0, -0.1643), (-1.07, 6.064, -0.8418), (-2.204, 6.487, -1.479), (-1.004, 6.0, -1.484), (-11.88, 6.535, -0.1692), (-11.88, 6.545, -0.8417), (-13.07, 6.0, -0.1643), (-13.07, 5.948, -0.8418), (-11.88, 6.535, -1.479), (-13.07, 6.0, -1.484), (-13.32, 5.874, -0.1643), (-13.32, 5.884, -0.8418), (-13.32, 5.874, -1.484), (-11.74, 6.122, -0.1878), (-11.74, 6.122, -1.46), (-11.74, 6.132, -0.8413), (-2.354, 6.119, -0.1878), (-0.6519, 5.853, -0.1643), (-2.366, 6.122, -1.46), (-0.6519, 5.853, -1.484), (-2.354, 6.121, -0.8413), (-0.6519, 5.863, -0.8418), (-15.37, 4.591, -0.8426), (-15.81, 3.297, -0.8435), (-15.82, 2.004, -0.8437), (-15.37, 4.58, -1.531), (-15.81, 3.286, -1.579), (-15.82, 1.992, -1.589), (-14.0, 4.799, -1.514), (-14.4, 3.414, -1.567), (-14.79, 2.029, -1.62), (-15.82, 1.992, -0.05709), (-15.81, 3.286, -0.06751), (-15.37, 4.58, -0.1159), (-14.79, 2.029, -0.02502), (-14.4, 3.414, -0.07929), (-14.0, 4.799, -0.1336), (-14.79, 2.04, -0.8442), (-14.4, 3.425, -0.8433), (-14.0, 4.809, -0.8423), (-0.2408, 4.791, -0.1336), (0.1602, 3.409, -0.07929), (0.5611, 2.026, -0.02502), (1.146, 4.564, -1.531), (1.585, 3.276, -1.579), (1.596, 1.987, -1.589), (-0.2408, 4.802, -0.8423), (0.1602, 3.42, -0.8433), (0.5611, 2.038, -0.8442), (1.596, 1.987, -0.05709), (1.585, 3.276, -0.06751), (1.146, 4.564, -0.1159), (0.5581, 2.029, -1.62), (0.1541, 3.414, -1.567), (-0.2499, 4.799, -1.514), (1.596, 1.999, -0.8437), (1.585, 3.287, -0.8435), (1.146, 4.575, -0.8426), (-8.612, 6.625, -0.1878), (-5.483, 6.621, -0.1878), (-8.656, 7.05, -0.8417), (-5.436, 7.05, -0.8417), (-8.616, 6.628, -1.46), (-5.491, 6.628, -1.46), (-5.483, 6.631, -0.8413), (-8.612, 6.634, -0.8413), (-8.652, 7.041, -1.479), (-5.428, 7.041, -1.479), (-5.436, 7.041, -0.1692), (-8.656, 7.041, -0.1692)], [], [(27, 21, 3, 13), (13, 3, 7, 14), (26, 40, 41, 15, 51), (15, 41, 31, 5, 1, 12), (20, 22, 4, 0), (23, 21, 1, 5), (18, 11, 8, 19), (29, 48, 49), (126, 125, 121, 123), (28, 54, 25, 9, 16), (11, 15, 12, 8), (133, 132, 116, 117), (25, 52, 27, 13, 9), (20, 28, 16, 2), (2, 16, 17, 6), (22, 34, 32, 4), (4, 32, 39, 18, 19, 0), (6, 17, 36, 37, 34, 22), (0, 19, 53, 28, 20), (10, 14, 35, 33), (17, 10, 33, 36), (7, 3, 21, 23), (2, 6, 22, 20), (14, 7, 23, 30, 38, 35), (12, 1, 21, 27, 55), (36, 33, 43, 45), (33, 35, 44, 43), (34, 37, 36, 45, 46, 42), (31, 30, 23, 5), (35, 38, 30, 40, 47, 44), (32, 34, 42, 39), (43, 44, 26, 50, 24), (39, 42, 29, 49, 18), (42, 46, 45, 29), (45, 43, 24, 48, 29), (41, 40, 30, 31), (44, 47, 40, 26), (51, 50, 26), (52, 55, 27), (53, 54, 28), (83, 69, 59, 77), (69, 70, 63, 59), (82, 107, 71, 97, 96), (71, 68, 57, 61, 87, 97), (76, 56, 60, 78), (79, 61, 57, 77), (74, 75, 64, 67), (85, 105, 104), (125, 124, 120, 121), (84, 72, 65, 81, 110), (67, 64, 68, 71), (130, 131, 114, 112), (81, 65, 69, 83, 108), (76, 58, 72, 84), (58, 62, 73, 72), (78, 60, 88, 90), (60, 56, 75, 74, 95, 88), (62, 78, 90, 93, 92, 73), (56, 76, 84, 109, 75), (66, 89, 91, 70), (73, 92, 89, 66), (63, 79, 77, 59), (58, 76, 78, 62), (70, 91, 94, 86, 79, 63), (68, 111, 83, 77, 57), (92, 101, 99, 89), (89, 99, 100, 91), (90, 98, 102, 101, 92, 93), (87, 61, 79, 86), (91, 100, 103, 96, 86, 94), (88, 95, 98, 90), (99, 80, 106, 82, 100), (95, 74, 105, 85, 98), (98, 85, 101, 102), (101, 85, 104, 80, 99), (97, 87, 86, 96), (100, 82, 96, 103), (107, 82, 106), (108, 83, 111), (109, 84, 110), (116, 113, 115, 117), (113, 112, 114, 115), (122, 123, 121, 119), (119, 121, 120, 118), (124, 127, 118, 120), (128, 126, 123, 122), (134, 130, 112, 113), (132, 134, 113, 116), (182, 173, 130, 112), (131, 135, 115, 114), (178, 177, 132, 134), (135, 133, 117, 115), (153, 142, 128, 129), (150, 153, 129, 127), (142, 139, 126, 128), (147, 150, 127, 124), (136, 147, 124, 125), (139, 136, 125, 126), (171, 157, 133, 135), (165, 171, 135, 131), (168, 160, 134, 132), (160, 154, 130, 134), (154, 165, 131, 130), (157, 168, 132, 133), (177, 181, 116, 132), (181, 175, 113, 116), (173, 178, 134, 130), (175, 182, 112, 113), (73, 66, 138, 141), (141, 138, 137, 140), (140, 137, 136, 139), (66, 70, 145, 138), (138, 145, 146, 137), (137, 146, 147, 136), (70, 69, 148, 145), (145, 148, 149, 146), (146, 149, 150, 147), (72, 73, 141, 144), (144, 141, 140, 143), (143, 140, 139, 142), (69, 65, 151, 148), (148, 151, 152, 149), (149, 152, 153, 150), (65, 72, 144, 151), (151, 144, 143, 152), (152, 143, 142, 153), (17, 16, 166, 159), (159, 166, 167, 158), (158, 167, 168, 157), (13, 14, 163, 156), (156, 163, 164, 155), (155, 164, 165, 154), (9, 13, 156, 162), (162, 156, 155, 161), (161, 155, 154, 160), (16, 9, 162, 166), (166, 162, 161, 167), (167, 161, 160, 168), (14, 10, 169, 163), (163, 169, 170, 164), (164, 170, 171, 165), (10, 17, 159, 169), (169, 159, 158, 170), (170, 158, 157, 171), (119, 118, 183, 174), (174, 183, 182, 175), (127, 129, 179, 172), (172, 179, 178, 173), (122, 119, 174, 180), (180, 174, 175, 181), (128, 122, 180, 176), (176, 180, 181, 177), (129, 128, 176, 179), (179, 176, 177, 178), (118, 127, 172, 183), (183, 172, 173, 182)])
me_cube_004.polygons.foreach_set('use_smooth', [True] * 156)
me_cube_004.materials.append(mat_material_001)
me_cube_004.use_remesh_preserve_volume = False
me_cube_004.use_remesh_preserve_attributes = False
me_cube_004.use_mirror_vertex_groups = False
me_cube_004.update()

# ---- objects
ob_sun_003 = bpy.data.objects.new('Sun.003', light_sun_003)
ob_lamp_001 = bpy.data.objects.new('Lamp.001', light_lamp_001)
ob_sun_002 = bpy.data.objects.new('Sun.002', light_sun_002)
ob_sun_001 = bpy.data.objects.new('Sun.001', light_sun_001)
ob_sun = bpy.data.objects.new('Sun', light_sun)
ob_cube_001 = bpy.data.objects.new('Cube.001', me_cube_002)
ob_head = bpy.data.objects.new('head', me_cube_001)
ob_lamp = bpy.data.objects.new('Lamp', light_lamp)
ob_camera = bpy.data.objects.new('Camera', cam_camera)
ob_headset = bpy.data.objects.new('headset', me_cube_000)
ob_strap = bpy.data.objects.new('strap', me_cube_004)

# ---- transforms, parenting, visibility, modifiers, constraints
ob_sun_003.location = (6.555, -5.789, 0.7781)
ob_sun_003.rotation_euler = (-1.751, -1.229, -1.807)
ob_sun_003.scale = (1.032, 1.026, 1.093)
ob_sun_003.lineart.crease_threshold = 0.0
ob_lamp_001.location = (-5.852, -5.228, 5.656)
ob_lamp_001.rotation_euler = (0.7059, 0.125, -0.41)
ob_lamp_001.scale = (1.013, 1.089, 1.049)
ob_lamp_001.lock_rotations_4d = False
ob_lamp_001.empty_display_type = 'ARROWS'
ob_lamp_001.color = (0.0, 0.0, 0.0, 0.0)
ob_lamp_001.lineart.crease_threshold = 0.0
ob_sun_002.location = (-5.386, -1.168, -1.257)
ob_sun_002.rotation_euler = (-0.1799, -1.525, 0.1183)
ob_sun_002.scale = (1.0, 1.001, 1.145)
ob_sun_002.lineart.crease_threshold = 0.0
ob_sun_001.location = (8.688, -2.185, -1.292)
ob_sun_001.rotation_euler = (-2.924, -1.063, -0.1108)
ob_sun_001.scale = (1.032, 1.026, 1.093)
ob_sun_001.lineart.crease_threshold = 0.0
ob_sun.location = (3.468, 8.472, 0.6195)
ob_sun.rotation_euler = (-1.36, 0.4706, -0.1012)
ob_sun.scale = (1.116, 1.027, 1.006)
ob_sun.lineart.crease_threshold = 0.0
ob_cube_001.location = (0.00875, -1.117, -3.379)
ob_cube_001.scale = (2.334, 1.0, 3.63)
ob_cube_001.hide_viewport = True
ob_cube_001.lineart.crease_threshold = 0.0
ob_head.location = (0.0, 0.0, 0.0)
ob_head.scale = (2.51, 2.51, 2.51)
ob_head.lineart.crease_threshold = 0.0
_m = ob_head.modifiers.new('Subsurf', 'SUBSURF')
_m.uv_smooth = 'PRESERVE_CORNERS'
_m.quality = 2
_m.levels = 2
_m.show_only_control_edges = False
_m = ob_head.modifiers.new('Boolean', 'BOOLEAN')
_m.object = ob_cube_001
_m.operation = 'UNION'
_m.solver = 'FAST'
_m = ob_head.modifiers.new('Subsurf.001', 'SUBSURF')
_m.uv_smooth = 'PRESERVE_CORNERS'
_m.quality = 1
_m.levels = 2
_m.render_levels = 1
_m.show_only_control_edges = False
_m.use_creases = False
ob_lamp.location = (4.661, 0.4308, 5.904)
ob_lamp.rotation_euler = (0.6503, 0.05522, 1.866)
ob_lamp.scale = (1.013, 1.089, 1.049)
ob_lamp.lock_rotations_4d = False
ob_lamp.empty_display_type = 'ARROWS'
ob_lamp.color = (0.0, 0.0, 0.0, 0.0)
ob_lamp.lineart.crease_threshold = 0.0
ob_camera.location = (7.481, -6.508, 5.344)
ob_camera.rotation_euler = (1.109, 0.0, 0.8149)
ob_camera.lock_rotations_4d = False
ob_camera.empty_display_type = 'ARROWS'
ob_camera.color = (0.0, 0.0, 0.0, 0.0)
ob_camera.display_type = 'WIRE'
ob_camera.lineart.crease_threshold = 0.0
ob_headset.location = (-0.008872, 2.819, 1.917)
ob_headset.scale = (1.146, -1.0, 1.0)
ob_headset.lineart.crease_threshold = 0.0
_m = ob_headset.modifiers.new('Mirror', 'MIRROR')
_m.use_clip = True
ob_strap.location = (3.184, 2.739, 2.682)
ob_strap.scale = (0.4542, -1.111, 1.0)
ob_strap.lineart.crease_threshold = 0.0

# ---- collection membership
col_collection_1.objects.link(ob_sun_003)
col_collection_1.objects.link(ob_lamp_001)
col_collection_1.objects.link(ob_sun_002)
col_collection_1.objects.link(ob_sun_001)
col_collection_1.objects.link(ob_sun)
col_collection_1.objects.link(ob_cube_001)
col_collection_1.objects.link(ob_head)
col_collection_1.objects.link(ob_lamp)
col_collection_1.objects.link(ob_camera)
col_collection_1.objects.link(ob_headset)
col_collection_1.objects.link(ob_strap)

# ---- scene / render settings (as saved in the file)
scene.camera = ob_camera
scene.frame_start = 1; scene.frame_end = 250; scene.frame_set(1)
scene.render.engine = 'BLENDER_EEVEE_NEXT'
scene.render.resolution_percentage = 50
scene.render.dither_intensity = 0.0
scene.cycles.use_denoising = False
scene.cycles.samples = 128
scene.cycles.sampling_pattern = 'TABULATED_SOBOL'
scene.cycles.light_sampling_threshold = 0.0
scene.cycles.use_adaptive_sampling = False
scene.cycles.use_light_tree = False
scene.cycles.blur_glossy = 0.0
scene.cycles.sample_clamp_indirect = 0.0
scene.view_settings.view_transform = 'Standard'
bpy.context.view_layer.update()

